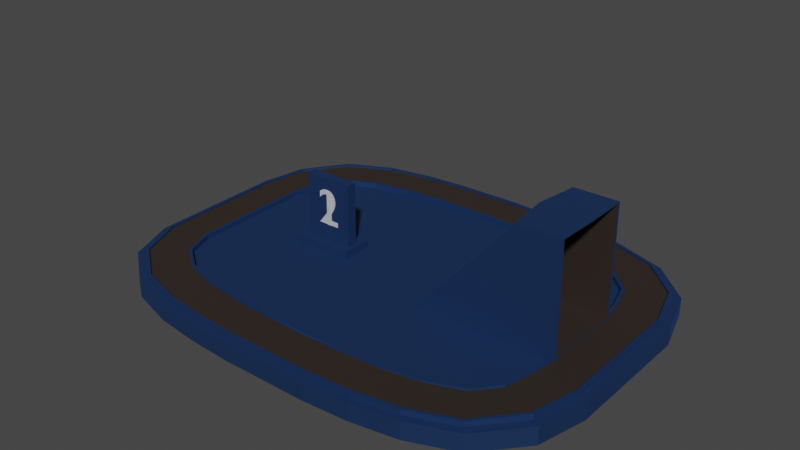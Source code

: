 # Source: BaggageClaim.blend  (saved by Blender 3.3.6; exported with 4.5.12 LTS)
import bpy
from mathutils import Matrix  # noqa: F401  (used for matrix-valued properties, if any)

bpy.ops.wm.read_factory_settings(use_empty=True)
scene = bpy.context.scene
scene.name = 'Scene'

# ---- collections
col_collection = bpy.data.collections.new('Collection'); scene.collection.children.link(col_collection)

# ---- images (referenced by path relative to the original .blend; pixels are not part of the script)
import os
ASSET_DIR = os.environ.get("B2B_ASSET_DIR", "")  # directory of the original .blend (textures are referenced by path, not embedded)
HERE = os.path.dirname(os.path.abspath(__file__))  # packed textures are extracted next to this script under _unpacked/

def load_image(name, relpath, width, height, colorspace="sRGB"):
    """Load a texture the original file referenced (path relative to the .blend, or extracted next to this script)."""
    p = next((c for c in (os.path.join(HERE, relpath), os.path.join(ASSET_DIR, relpath)) if relpath and os.path.exists(c)), "")
    if p:
        img = bpy.data.images.load(p, check_existing=True)
        img.name = name
    else:  # same state as the original file: an image datablock whose file is absent (Cycles renders it pink)
        img = bpy.data.images.new(name, width, height)
        img.source = "FILE"
        img.filepath = "//" + (relpath or name)
    img.colorspace_settings.name = colorspace
    return img
img_image_001 = load_image('Image.001', '', 1024, 1024, 'Non-Color')
img_image_002 = load_image('Image.002', '', 1024, 1024, 'Non-Color')
img_image_003 = load_image('Image.003', '', 1024, 1024, 'Non-Color')

# ---- materials (node trees are filled in below, after node groups)
mat_sec_001 = bpy.data.materials.new('Sec.001')
mat_sec_001.use_transparent_shadow = False
mat_sec_001.diffuse_color = (0.1059, 0.4039, 0.0, 1.0)
mat_sec_001.roughness = 0.7622
mat_sec_001.specular_intensity = 1.0
mat_sec_001.metallic = 1.0
mat_dark_001 = bpy.data.materials.new('Dark.001')
mat_dark_001.use_transparent_shadow = False
mat_dark_001.diffuse_color = (0.09804, 0.07451, 0.06275, 1.0)
mat_dark_001.roughness = 0.7622
mat_dark_001.specular_intensity = 1.0
mat_dark_001.metallic = 1.0
mat_main_001 = bpy.data.materials.new('Main.001')
mat_main_001.use_transparent_shadow = False
mat_main_001.diffuse_color = (0.898, 0.898, 0.898, 1.0)
mat_main_001.roughness = 0.7622
mat_main_001.specular_intensity = 1.0
mat_main_001.metallic = 1.0
mat_sec_002 = bpy.data.materials.new('Sec.002')
mat_sec_002.use_transparent_shadow = False
mat_sec_002.diffuse_color = (0.1059, 0.4039, 0.0, 1.0)
mat_sec_002.roughness = 0.7622
mat_sec_002.specular_intensity = 1.0
mat_sec_002.metallic = 1.0
mat_dark_002 = bpy.data.materials.new('Dark.002')
mat_dark_002.use_transparent_shadow = False
mat_dark_002.diffuse_color = (0.09804, 0.07451, 0.06275, 1.0)
mat_dark_002.roughness = 0.7622
mat_dark_002.specular_intensity = 1.0
mat_dark_002.metallic = 1.0
mat_main_002 = bpy.data.materials.new('Main.002')
mat_main_002.use_transparent_shadow = False
mat_main_002.diffuse_color = (0.898, 0.898, 0.898, 1.0)
mat_main_002.roughness = 0.7622
mat_main_002.specular_intensity = 1.0
mat_main_002.metallic = 1.0
mat_main_003 = bpy.data.materials.new('Main.003')
mat_main_003.use_transparent_shadow = False
mat_main_003.diffuse_color = (0.898, 0.898, 0.898, 1.0)
mat_main_003.roughness = 0.7622
mat_main_003.specular_intensity = 1.0
mat_main_003.metallic = 1.0

# ---- material node trees
mat_sec_001.use_nodes = True; mat_sec_001.node_tree.nodes.clear()
_N = mat_sec_001.node_tree.nodes; _L = mat_sec_001.node_tree.links
n0 = _N.new('ShaderNodeBsdfPrincipled'); n0.name = 'Principled BSDF'; n0.location = (10, 300)
n0.distribution = 'GGX'
n0.subsurface_method = 'RANDOM_WALK_SKIN'
n0.inputs[1].default_value = 1.0
n0.inputs[2].default_value = 0.7622
n0.inputs[3].default_value = 1.45
n0.inputs[13].default_value = 1.0
n0.inputs[27].default_value = (0.0, 0.0, 0.0, 1.0)
n0.inputs[28].default_value = 1.0
n1 = _N.new('ShaderNodeOutputMaterial'); n1.name = 'Material Output'; n1.location = (300, 300)
n2 = _N.new('ShaderNodeNormalMap'); n2.name = 'Normal Map'; n2.location = (-300, -300)
n2.label = 'Normal/Map'
n3 = _N.new('ShaderNodeBrightContrast'); n3.name = 'Bright/Contrast'; n3.location = (-300, 600)
n3.inputs[0].default_value = (0.0382, 0.09306, 0.2502, 1.0)
_L.new(n0.outputs[0], n1.inputs[0])
_L.new(n2.outputs[0], n0.inputs[5])
_L.new(n3.outputs[0], n0.inputs[0])
n1.is_active_output = True
mat_dark_001.use_nodes = True; mat_dark_001.node_tree.nodes.clear()
_N = mat_dark_001.node_tree.nodes; _L = mat_dark_001.node_tree.links
n0 = _N.new('ShaderNodeBsdfPrincipled'); n0.name = 'Principled BSDF'; n0.location = (10, 300)
n0.distribution = 'GGX'
n0.subsurface_method = 'RANDOM_WALK_SKIN'
n0.inputs[0].default_value = (0.09804, 0.07451, 0.06275, 1.0)
n0.inputs[1].default_value = 1.0
n0.inputs[2].default_value = 0.7622
n0.inputs[3].default_value = 1.45
n0.inputs[13].default_value = 1.0
n0.inputs[27].default_value = (0.0, 0.0, 0.0, 1.0)
n0.inputs[28].default_value = 1.0
n1 = _N.new('ShaderNodeOutputMaterial'); n1.name = 'Material Output'; n1.location = (300, 300)
n2 = _N.new('ShaderNodeNormalMap'); n2.name = 'Normal Map'; n2.location = (-300, -300)
n2.label = 'Normal/Map'
_L.new(n0.outputs[0], n1.inputs[0])
_L.new(n2.outputs[0], n0.inputs[5])
n1.is_active_output = True
mat_main_001.use_nodes = True; mat_main_001.node_tree.nodes.clear()
_N = mat_main_001.node_tree.nodes; _L = mat_main_001.node_tree.links
n0 = _N.new('ShaderNodeBsdfPrincipled'); n0.name = 'Principled BSDF'; n0.location = (10, 300)
n0.distribution = 'GGX'
n0.subsurface_method = 'RANDOM_WALK_SKIN'
n0.inputs[0].default_value = (0.7084, 0.7084, 0.7084, 1.0)
n0.inputs[2].default_value = 0.7622
n0.inputs[3].default_value = 1.45
n0.inputs[13].default_value = 1.0
n0.inputs[27].default_value = (0.0, 0.0, 0.0, 1.0)
n0.inputs[28].default_value = 1.0
n1 = _N.new('ShaderNodeOutputMaterial'); n1.name = 'Material Output'; n1.location = (300, 300)
n2 = _N.new('ShaderNodeNormalMap'); n2.name = 'Normal Map'; n2.location = (-300, -300)
n2.label = 'Normal/Map'
n3 = _N.new('ShaderNodeTexImage'); n3.name = 'Image Texture'; n3.location = (-300, 300)
n3.image = img_image_001
_L.new(n0.outputs[0], n1.inputs[0])
_L.new(n2.outputs[0], n0.inputs[5])
_L.new(n3.outputs[0], n0.inputs[1])
n1.is_active_output = True
mat_sec_002.use_nodes = True; mat_sec_002.node_tree.nodes.clear()
_N = mat_sec_002.node_tree.nodes; _L = mat_sec_002.node_tree.links
n0 = _N.new('ShaderNodeBsdfPrincipled'); n0.name = 'Principled BSDF'; n0.location = (10, 300)
n0.distribution = 'GGX'
n0.subsurface_method = 'RANDOM_WALK_SKIN'
n0.inputs[1].default_value = 1.0
n0.inputs[2].default_value = 0.7622
n0.inputs[3].default_value = 1.45
n0.inputs[13].default_value = 1.0
n0.inputs[27].default_value = (0.0, 0.0, 0.0, 1.0)
n0.inputs[28].default_value = 1.0
n1 = _N.new('ShaderNodeOutputMaterial'); n1.name = 'Material Output'; n1.location = (300, 300)
n2 = _N.new('ShaderNodeNormalMap'); n2.name = 'Normal Map'; n2.location = (-300, -300)
n2.label = 'Normal/Map'
n3 = _N.new('ShaderNodeBrightContrast'); n3.name = 'Bright/Contrast'; n3.location = (-300, 600)
n3.inputs[0].default_value = (0.0382, 0.09306, 0.2502, 1.0)
_L.new(n0.outputs[0], n1.inputs[0])
_L.new(n2.outputs[0], n0.inputs[5])
_L.new(n3.outputs[0], n0.inputs[0])
n1.is_active_output = True
mat_dark_002.use_nodes = True; mat_dark_002.node_tree.nodes.clear()
_N = mat_dark_002.node_tree.nodes; _L = mat_dark_002.node_tree.links
n0 = _N.new('ShaderNodeBsdfPrincipled'); n0.name = 'Principled BSDF'; n0.location = (10, 300)
n0.distribution = 'GGX'
n0.subsurface_method = 'RANDOM_WALK_SKIN'
n0.inputs[0].default_value = (0.09804, 0.07451, 0.06275, 1.0)
n0.inputs[1].default_value = 1.0
n0.inputs[2].default_value = 0.7622
n0.inputs[3].default_value = 1.45
n0.inputs[13].default_value = 1.0
n0.inputs[27].default_value = (0.0, 0.0, 0.0, 1.0)
n0.inputs[28].default_value = 1.0
n1 = _N.new('ShaderNodeOutputMaterial'); n1.name = 'Material Output'; n1.location = (300, 300)
n2 = _N.new('ShaderNodeNormalMap'); n2.name = 'Normal Map'; n2.location = (-300, -300)
n2.label = 'Normal/Map'
_L.new(n0.outputs[0], n1.inputs[0])
_L.new(n2.outputs[0], n0.inputs[5])
n1.is_active_output = True
mat_main_002.use_nodes = True; mat_main_002.node_tree.nodes.clear()
_N = mat_main_002.node_tree.nodes; _L = mat_main_002.node_tree.links
n0 = _N.new('ShaderNodeBsdfPrincipled'); n0.name = 'Principled BSDF'; n0.location = (10, 300)
n0.distribution = 'GGX'
n0.subsurface_method = 'RANDOM_WALK_SKIN'
n0.inputs[0].default_value = (0.7084, 0.7084, 0.7084, 1.0)
n0.inputs[2].default_value = 0.7622
n0.inputs[3].default_value = 1.45
n0.inputs[13].default_value = 1.0
n0.inputs[27].default_value = (0.0, 0.0, 0.0, 1.0)
n0.inputs[28].default_value = 1.0
n1 = _N.new('ShaderNodeOutputMaterial'); n1.name = 'Material Output'; n1.location = (300, 300)
n2 = _N.new('ShaderNodeNormalMap'); n2.name = 'Normal Map'; n2.location = (-300, -300)
n2.label = 'Normal/Map'
n3 = _N.new('ShaderNodeTexImage'); n3.name = 'Image Texture'; n3.location = (-300, 300)
n3.image = img_image_002
_L.new(n0.outputs[0], n1.inputs[0])
_L.new(n2.outputs[0], n0.inputs[5])
_L.new(n3.outputs[0], n0.inputs[1])
n1.is_active_output = True
mat_main_003.use_nodes = True; mat_main_003.node_tree.nodes.clear()
_N = mat_main_003.node_tree.nodes; _L = mat_main_003.node_tree.links
n0 = _N.new('ShaderNodeBsdfPrincipled'); n0.name = 'Principled BSDF'; n0.location = (10, 300)
n0.distribution = 'GGX'
n0.subsurface_method = 'RANDOM_WALK_SKIN'
n0.inputs[0].default_value = (0.7084, 0.7084, 0.7084, 1.0)
n0.inputs[2].default_value = 0.7622
n0.inputs[3].default_value = 1.45
n0.inputs[13].default_value = 1.0
n0.inputs[27].default_value = (0.0, 0.0, 0.0, 1.0)
n0.inputs[28].default_value = 1.0
n1 = _N.new('ShaderNodeOutputMaterial'); n1.name = 'Material Output'; n1.location = (300, 300)
n2 = _N.new('ShaderNodeNormalMap'); n2.name = 'Normal Map'; n2.location = (-300, -300)
n2.label = 'Normal/Map'
n3 = _N.new('ShaderNodeTexImage'); n3.name = 'Image Texture'; n3.location = (-300, 300)
n3.image = img_image_003
_L.new(n0.outputs[0], n1.inputs[0])
_L.new(n2.outputs[0], n0.inputs[5])
_L.new(n3.outputs[0], n0.inputs[1])
n1.is_active_output = True

# ---- world
world_world = bpy.data.worlds.new('World'); scene.world = world_world
world_world.use_nodes = True; world_world.node_tree.nodes.clear()
_N = world_world.node_tree.nodes; _L = world_world.node_tree.links
n0 = _N.new('ShaderNodeOutputWorld'); n0.name = 'World Output'; n0.location = (300, 300)
n1 = _N.new('ShaderNodeBackground'); n1.name = 'Background'; n1.location = (10, 300)
n1.inputs[0].default_value = (0.05088, 0.05088, 0.05088, 1.0)
_L.new(n1.outputs[0], n0.inputs[0])
n0.is_active_output = True
world_world.color = (0.05088, 0.05088, 0.05088)
world_world.use_sun_shadow = False
world_world.sun_shadow_jitter_overblur = 0.0

# ---- meshes
me_cube_001 = bpy.data.meshes.new('Cube.001')
me_cube_001.from_pydata([(-0.003502, -2.602, 0.4402), (-0.003502, -2.545, 0.4402), (-0.003501, -3.396, 0.3389), (-0.003502, -2.545, 0.3389), (-0.003502, -2.602, 0.3997), (-0.003501, -3.339, 0.3997), (-0.003501, -3.396, 0.4402), (-0.003501, -3.339, 0.4402), (-1.581, -2.484, 0.3389), (-1.586, -2.54, 0.3997), (-1.586, -2.54, 0.4402), (-1.581, -2.484, 0.4402), (-1.663, -3.33, 0.3389), (-2.514, -3.208, 0.3389), (-2.501, -3.152, 0.3997), (-1.657, -3.274, 0.3997), (-1.663, -3.33, 0.4402), (-2.514, -3.208, 0.4402), (-2.332, -2.377, 0.4402), (-1.657, -3.274, 0.4402), (-2.501, -3.152, 0.4402), (-2.344, -2.432, 0.4402), (-3.389, -2.912, 0.3389), (-2.332, -2.377, 0.3389), (-2.989, -2.161, 0.3389), (-3.016, -2.211, 0.3997), (-2.344, -2.432, 0.3997), (-3.389, -2.912, 0.4402), (-3.016, -2.211, 0.4402), (-2.989, -2.161, 0.4402), (-3.46, -1.812, 0.3997), (-3.362, -2.862, 0.3997), (-3.46, -1.812, 0.4402), (-3.411, -1.784, 0.4402), (-3.362, -2.862, 0.4402), (-4.144, -2.215, 0.3389), (-4.427, -1.286, 0.3389), (-3.411, -1.783, 0.3389), (-3.584, -1.169, 0.3389), (-4.37, -1.278, 0.3997), (-3.64, -1.177, 0.3997), (-4.095, -2.186, 0.3997), (-4.144, -2.215, 0.4402), (-4.427, -1.286, 0.4402), (-3.64, -1.177, 0.4402), (-3.584, -1.169, 0.4402), (-4.095, -2.186, 0.4402), (-3.626, -0.7402, 0.3389), (-4.37, -1.278, 0.4402), (-3.683, -0.742, 0.3997), (-3.627, 0.7311, 0.3389), (-3.684, 0.7323, 0.3997), (-4.445, 1.242, 0.3389), (-3.655, 1.163, 0.3997), (-4.445, 1.242, 0.4402), (-4.389, 1.236, 0.4402), (-3.655, 1.163, 0.4402), (-3.599, 1.157, 0.4402), (-4.232, 2.16, 0.3389), (-3.599, 1.157, 0.3389), (-3.458, 1.809, 0.3389), (-4.181, 2.137, 0.3997), (-3.51, 1.832, 0.3997), (-4.389, 1.236, 0.3997), (-4.232, 2.16, 0.4402), (-3.51, 1.832, 0.4402), (-4.181, 2.137, 0.4402), (-3.458, 1.809, 0.4402), (-3.561, 2.944, 0.3389), (-3.095, 2.233, 0.3389), (-3.53, 2.897, 0.3997), (-3.561, 2.944, 0.4402), (-3.53, 2.897, 0.4402), (-3.127, 2.28, 0.4402), (-3.095, 2.233, 0.4402), (-2.689, 3.297, 0.3389), (-2.473, 2.474, 0.3389), (-2.674, 3.242, 0.3997), (-2.487, 2.529, 0.3997), (-3.127, 2.28, 0.3997), (-2.689, 3.297, 0.4402), (-2.487, 2.529, 0.4402), (-2.473, 2.474, 0.4402), (-2.674, 3.242, 0.4402), (-1.832, 3.447, 0.3389), (-1.826, 3.391, 0.3997), (-1.742, 2.659, 0.3997), (-1.832, 3.447, 0.4402), (-1.735, 2.602, 0.4402), (-1.826, 3.391, 0.4402), (-1.742, 2.659, 0.4402), (-0.9958, 3.51, 0.3389), (-1.735, 2.602, 0.3389), (-0.9931, 3.453, 0.3997), (-0.9958, 3.51, 0.4402), (-0.9566, 2.66, 0.4402), (-0.9931, 3.453, 0.4402), (-0.9593, 2.717, 0.4402), (-0.9566, 2.66, 0.3389), (-0.1692, 3.47, 0.3997), (-0.9593, 2.717, 0.3997), (-0.1637, 2.733, 0.3997), (0.6561, 3.518, 0.4402), (0.6308, 2.668, 0.4402), (0.6544, 3.461, 0.4402), (0.6325, 2.724, 0.4402), (0.6561, 3.518, 0.3389), (0.6308, 2.668, 0.3389), (1.416, 2.628, 0.3389), (0.6325, 2.724, 0.3997), (0.6544, 3.461, 0.3997), (1.421, 2.685, 0.4402), (1.416, 2.628, 0.4402), (1.488, 3.476, 0.3389), (2.323, 3.319, 0.3997), (2.189, 2.594, 0.3997), (1.421, 2.685, 0.3997), (1.483, 3.419, 0.3997), (1.488, 3.476, 0.4402), (2.334, 3.375, 0.4402), (1.483, 3.419, 0.4402), (2.323, 3.319, 0.4402), (2.189, 2.594, 0.4402), (2.179, 2.539, 0.4402), (2.334, 3.375, 0.3389), (2.179, 2.539, 0.3389), (3.182, 3.073, 0.3997), (2.86, 2.347, 0.4402), (3.182, 3.073, 0.4402), (2.883, 2.399, 0.4402), (3.205, 3.125, 0.3389), (4.013, 2.522, 0.3389), (2.86, 2.347, 0.3389), (3.337, 2.006, 0.3389), (3.968, 2.488, 0.3997), (3.382, 2.04, 0.3997), (2.883, 2.399, 0.3997), (3.205, 3.125, 0.4402), (4.013, 2.522, 0.4402), (3.968, 2.488, 0.4402), (3.382, 2.04, 0.4402), (3.337, 2.006, 0.4402), (3.558, 1.445, 0.3389), (3.614, 1.455, 0.4402), (3.558, 1.445, 0.4402), (4.395, 1.601, 0.3389), (-0.003625, -3.516, -5.794e-08), (3.614, 1.455, 0.3997), (4.339, 1.59, 0.3997), (4.395, 1.601, 0.4402), (-1.722, -3.448, -5.794e-08), (-2.602, -3.321, -5.794e-08), (4.339, 1.59, 0.4402), (-3.508, -3.015, -5.794e-08), (-4.29, -2.293, -5.794e-08), (-4.583, -1.332, -5.794e-08), (-4.602, 1.285, -5.794e-08), (-4.382, 2.236, -5.794e-08), (-3.687, 3.048, -5.794e-08), (4.454, -0.9311, 0.3389), (3.606, -0.8758, 0.3389), (4.398, -0.9274, 0.3997), (-2.783, 3.413, -5.794e-08), (-1.897, 3.569, -5.794e-08), (-1.031, 3.633, -5.794e-08), (3.662, -0.8794, 0.4402), (0.6792, 3.642, -5.794e-08), (1.54, 3.598, -5.794e-08), (2.416, 3.494, -5.794e-08), (3.606, -0.8758, 0.4402), (3.318, 3.235, -5.794e-08), (4.155, 2.611, -5.794e-08), (4.549, 1.657, -5.794e-08), (4.253, -1.818, 0.3997), (3.554, -1.585, 0.3997), (3.662, -0.8794, 0.3997), (4.454, -0.9311, 0.4402), (4.306, -1.836, 0.4402), (4.611, -0.9639, 0.0), (4.458, -1.901, 0.0), (4.398, -0.9274, 0.4402), (4.253, -1.818, 0.4402), (3.554, -1.585, 0.4402), (3.5, -1.567, 0.4402), (4.306, -1.836, 0.3389), (3.854, -2.782, -5.794e-08), (3.5, -1.567, 0.3389), (2.957, -3.228, -5.794e-08), (2.067, -3.405, -5.794e-08), (1.198, -3.483, -5.794e-08), (1.198, -3.483, 0.3388), (2.067, -3.405, 0.3388), (2.957, -3.228, 0.3388), (3.854, -2.782, 0.3388), (4.458, -1.901, 0.3388), (4.611, -0.9639, 0.3388), (3.219, -2.073, 0.4402), (3.183, -2.03, 0.4402), (3.723, -2.687, 0.3389), (3.183, -2.03, 0.3389), (4.549, 1.657, 0.3388), (2.623, -2.359, 0.3997), (3.219, -2.073, 0.3997), (3.687, -2.644, 0.3997), (3.723, -2.687, 0.4402), (4.155, 2.611, 0.3388), (2.623, -2.359, 0.4402), (2.606, -2.305, 0.4402), (3.687, -2.644, 0.4402), (2.84, -3.064, 0.4402), (3.318, 3.235, 0.3388), (2.416, 3.494, 0.3388), (2.857, -3.118, 0.3389), (1.54, 3.598, 0.3388), (2.606, -2.305, 0.3389), (1.88, -2.447, 0.3389), (0.6792, 3.642, 0.3388), (-1.031, 3.633, 0.3388), (2.84, -3.064, 0.3997), (2.857, -3.118, 0.4402), (-1.897, 3.569, 0.3388), (-2.783, 3.413, 0.3388), (-3.687, 3.048, 0.3388), (-4.382, 2.236, 0.3388), (-4.602, 1.285, 0.3388), (1.888, -2.503, 0.4402), (1.88, -2.447, 0.4402), (1.996, -3.289, 0.3389), (-4.583, -1.332, 0.3388), (1.153, -3.308, 0.3997), (1.11, -2.572, 0.3997), (1.888, -2.503, 0.3997), (1.989, -3.233, 0.3997), (1.996, -3.289, 0.4402), (1.157, -3.364, 0.4402), (1.11, -2.572, 0.4402), (-4.29, -2.293, 0.3388), (1.989, -3.233, 0.4402), (-3.508, -3.015, 0.3388), (-2.602, -3.321, 0.3388), (1.107, -2.515, 0.4402), (1.157, -3.364, 0.3389), (1.107, -2.515, 0.3389), (-1.722, -3.448, 0.3388), (-0.003625, -3.516, 0.3388), (1.153, -3.308, 0.4402), (1.039, -0.2368, 0.3086), (1.039, -0.2368, 0.4908), (1.039, 0.3707, 0.3086), (1.039, 0.3707, 0.4908), (2.194, -0.2368, 0.3086), (2.194, -0.2368, 0.4908), (2.194, 0.3707, 0.3086), (2.194, 0.3707, 0.4908), (1.136, 0.3707, 0.4908), (2.097, 0.3707, 0.4908), (1.136, 0.1682, 0.4908), (2.097, 0.1682, 0.4908), (1.136, -0.03434, 0.4908), (2.097, -0.03434, 0.4908), (1.136, 0.1682, 1.706), (2.097, 0.1682, 1.706), (1.136, -0.03434, 1.706), (2.097, -0.03434, 1.706), (-1.077, -0.8358, 0.2792), (-3.7, -0.8495, 0.2792), (-3.708, -0.8011, 0.4224), (-3.587, -0.8358, 0.4007), (-3.7, -0.8495, 0.4007), (-3.587, -0.8358, 0.4817), (-3.7, -0.8495, 0.4817), (-1.077, 0.7834, 0.2792), (-3.7, 0.7972, 0.2792), (-3.708, 0.7488, 0.4224), (-3.587, 0.7834, 0.2792), (-3.7, 0.7972, 0.2792), (-3.587, 0.7834, 0.4817), (-3.7, 0.7972, 0.4817), (-3.701, -0.8011, 2.514), (-2.858, -0.8358, 2.535), (-2.751, -0.02619, 2.535), (-3.715, -0.02619, 2.514), (-3.701, 0.7488, 2.514), (-2.858, 0.7834, 2.535), (-1.158, -0.8358, 0.583), (-1.158, 0.7834, 0.583), (-1.05, -0.02619, 0.583), (-3.708, -0.8495, 0.4007), (-3.708, 0.7972, 0.4007), (-3.7, -0.8495, 2.535), (-3.715, -0.02619, 2.535), (-3.7, 0.7972, 2.535), (-1.533, -0.8011, 0.4224), (-1.533, 0.7488, 0.4224), (-2.878, -0.8011, 2.514), (-2.878, 0.7488, 2.514)], [], [(243, 150, 146, 244), (9, 4, 0, 10), (6, 16, 12, 2), (5, 15, 19, 7), (12, 16, 17, 13), (23, 18, 11, 8), (15, 14, 20, 19), (26, 9, 10, 21), (13, 17, 27, 22), (24, 29, 18, 23), (14, 31, 34, 20), (25, 26, 21, 28), (22, 27, 42, 35), (37, 33, 29, 24), (36, 52, 58, 68, 222, 223, 224, 228, 236, 238, 239, 13, 22, 35), (31, 41, 46, 34), (30, 25, 28, 32), (35, 42, 43, 36), (38, 45, 33, 37), (41, 39, 48, 46), (40, 30, 32, 44), (228, 224, 156, 155), (47, 45, 38), (47, 49, 44, 45), (43, 54, 52, 36), (49, 40, 44), (273, 282, 281, 290, 291, 288, 287, 266), (50, 51, 49, 47), (59, 57, 50), (57, 56, 51, 50), (53, 51, 56), (52, 54, 64, 58), (60, 67, 57, 59), (266, 292, 293, 273), (63, 61, 66, 55), (62, 53, 56, 65), (58, 64, 71, 68), (69, 74, 67, 60), (61, 70, 72, 66), (79, 62, 65, 73), (68, 71, 80, 75), (76, 82, 74, 69), (70, 77, 83, 72), (78, 79, 73, 81), (75, 80, 87, 84), (92, 88, 82, 76), (77, 85, 89, 83), (86, 78, 81, 90), (84, 87, 94, 91), (98, 95, 88, 92), (114, 117, 110, 109, 116, 115, 136, 135, 147, 175, 174, 202, 201, 231, 230, 4, 9, 26, 25, 30, 40, 49, 51, 53, 62, 79, 78, 86, 100, 101, 99, 93, 85, 77, 70, 61, 63, 39, 41, 31, 14, 15, 5, 229, 232, 218, 203, 173, 161, 148, 134, 126), (278, 266, 287, 289, 290, 281), (85, 93, 96, 89), (100, 86, 90, 97), (217, 216, 166, 164), (109, 101, 100, 97, 105), (180, 176, 149, 138, 137, 119, 121, 128, 139, 152), (94, 102, 106, 91), (99, 110, 104, 96, 93), (109, 110, 99, 101), (106, 102, 118, 113), (108, 112, 103, 107), (110, 117, 120, 104), (116, 109, 105, 111), (113, 118, 119, 124), (125, 123, 112, 108), (117, 114, 121, 120), (115, 116, 111, 122), (124, 119, 137, 130), (132, 127, 123, 125), (264, 284, 279, 289, 287, 265), (114, 126, 128, 121), (136, 115, 122, 129), (130, 137, 138, 131), (133, 141, 127, 132), (251, 247, 246, 250), (126, 134, 139, 128), (135, 136, 129, 140), (131, 138, 149, 145), (142, 144, 141, 133), (134, 148, 152, 139), (147, 135, 140, 143), (200, 195, 178, 172), (175, 147, 143, 165), (149, 176, 159, 145), (161, 180, 152, 148), (159, 176, 177, 184), (186, 183, 169, 160), (274, 276, 277, 275), (118, 102, 94, 87, 80, 71, 64, 54, 43, 42, 27, 17, 16, 6, 234, 233, 219, 204, 177, 176, 180, 181, 208, 209, 237, 245, 7, 19, 20, 34, 46, 48, 55, 66, 72, 83, 89, 96, 104, 120, 121, 119), (161, 173, 181, 180), (174, 175, 165, 182), (184, 177, 204, 198), (199, 197, 183, 186), (173, 203, 208, 181), (202, 174, 182, 196), (198, 204, 219, 212), (214, 207, 197, 199), (203, 218, 209, 208), (201, 202, 196, 206), (212, 219, 233, 227), (215, 226, 207, 214), (218, 232, 237, 209), (231, 201, 206, 225), (227, 233, 234, 241), (242, 240, 226, 215), (232, 229, 245, 237), (230, 231, 225, 235), (190, 244, 146, 189), (0, 4, 230, 235), (6, 2, 241, 234), (5, 7, 245, 229), (193, 192, 187, 185), (239, 238, 153, 151), (194, 193, 185, 179), (210, 205, 171, 170), (195, 194, 179, 178), (243, 239, 151, 150), (238, 236, 154, 153), (107, 103, 95, 98), (39, 63, 55, 48), (292, 294, 295, 293), (220, 217, 164, 163), (205, 200, 172, 171), (211, 210, 170, 168), (221, 220, 163, 162), (213, 211, 168, 167), (222, 221, 162, 158), (216, 213, 167, 166), (191, 190, 189, 188), (223, 222, 158, 157), (236, 228, 155, 154), (8, 11, 1, 3), (192, 191, 188, 187), (224, 223, 157, 156), (3, 242, 215, 214, 199, 186, 160, 142, 133, 132, 125, 108, 107, 98, 92, 76, 69, 60, 59, 50, 47, 38, 37, 24, 23, 8), (254, 255, 253, 252, 248, 249), (253, 251, 250, 252), (266, 278, 294, 292), (249, 247, 251, 253, 255, 257, 259, 258, 256, 254), (247, 249, 248, 246), (250, 246, 248, 252), (258, 259, 263, 262), (255, 254, 256, 257), (261, 260, 262, 263), (257, 256, 260, 261), (259, 257, 261, 263), (256, 258, 262, 260), (288, 291, 283, 285, 271, 272), (268, 270, 269, 267), (279, 280, 283, 291, 290, 289), (286, 285, 283, 280), (284, 286, 280, 279), (160, 169, 144, 142), (73, 65, 56, 57, 67, 74, 82, 88, 95, 103, 112, 123, 127, 141, 144, 169, 183, 197, 207, 226, 240, 1, 11, 18, 29, 33, 45, 44, 32, 28, 21, 10, 0, 235, 225, 206, 196, 182, 165, 143, 140, 129, 122, 111, 105, 97, 90, 81), (145, 159, 184, 198, 212, 227, 241, 2, 12, 13, 239, 243, 244, 190, 191, 192, 193, 194, 195, 200, 205, 210, 211, 213, 216, 217, 220, 221, 222, 68, 75, 84, 91, 106, 113, 124, 130, 131), (3, 1, 240, 242), (282, 273, 293, 295), (278, 281, 282, 295, 294), (271, 285, 286), (286, 284, 264), (264, 271, 286)])
me_cube_001.polygons.foreach_set('material_index', [0, 0, 0, 0, 0, 0, 0, 0, 0, 0, 0, 0, 0, 0, 0, 0, 0, 0, 0, 0, 0, 0, 0, 0, 0, 0, 0, 0, 0, 0, 0, 0, 0, 1, 0, 0, 0, 0, 0, 0, 0, 0, 0, 0, 0, 0, 0, 0, 0, 0, 1, 0, 0, 0, 0, 0, 0, 0, 0, 1, 0, 0, 0, 0, 0, 0, 0, 0, 0, 0, 0, 0, 0, 0, 0, 0, 0, 0, 0, 0, 0, 0, 0, 0, 0, 0, 0, 0, 1, 0, 0, 0, 0, 0, 0, 0, 0, 0, 0, 0, 0, 0, 0, 0, 0, 0, 0, 0, 0, 0, 0, 0, 0, 0, 0, 0, 0, 0, 0, 0, 0, 1, 0, 0, 0, 0, 0, 0, 0, 0, 0, 0, 0, 0, 0, 0, 0, 0, 1, 0, 0, 0, 0, 0, 0, 0, 0, 0, 0, 1, 0, 0, 0, 0, 0, 0, 0, 1, 1, 0, 0, 0])
_uv = me_cube_001.uv_layers.new(name='UVMap')
_uv.uv.foreach_set('vector', [0.133, 0.8717, 0.133, 0.8052, 0.1864, 0.8052, 0.1864, 0.8717, 0.9658, 0.8158, 0.9658, 0.865, 0.9578, 0.865, 0.9578, 0.8158, 0.4175, 0.959, 0.4175, 0.9074, 0.4374, 0.9074, 0.4374, 0.959, 0.3976, 0.9074, 0.3976, 0.9588, 0.3896, 0.9588, 0.3896, 0.9074, 0.8945, 0.9612, 0.8747, 0.9612, 0.8747, 0.9338, 0.8945, 0.9338, 0.9379, 0.8158, 0.9578, 0.8158, 0.9578, 0.8399, 0.9379, 0.8399, 0.4374, 0.9346, 0.4374, 0.9074, 0.4454, 0.9074, 0.4454, 0.9346, 0.9808, 0.3873, 0.9808, 0.4117, 0.9728, 0.4117, 0.9728, 0.3873, 0.7753, 0.966, 0.7554, 0.966, 0.7554, 0.9338, 0.7753, 0.9338, 0.684, 0.9626, 0.6641, 0.9626, 0.6641, 0.9386, 0.684, 0.9386, 0.2163, 0.938, 0.2163, 0.9697, 0.2084, 0.9697, 0.2084, 0.938, 0.6148, 0.9526, 0.6148, 0.9772, 0.6069, 0.9772, 0.6069, 0.9526, 0.6069, 0.9565, 0.587, 0.9565, 0.587, 0.9092, 0.6069, 0.9092, 0.0, 0.9348, 0.01988, 0.9348, 0.01988, 0.9607, 0.0, 0.9607, 0.9032, 0.548, 0.916, 0.6964, 0.9274, 0.7497, 0.9522, 0.7938, 0.9489, 0.8002, 0.9232, 0.7545, 0.9114, 0.6994, 0.8982, 0.5458, 0.9022, 0.4886, 0.9225, 0.4441, 0.9489, 0.4236, 0.9522, 0.43, 0.9267, 0.4498, 0.9071, 0.4928, 0.9658, 0.914, 0.9658, 0.9599, 0.9578, 0.9599, 0.9578, 0.914, 0.9737, 0.9309, 0.9737, 0.9582, 0.9658, 0.9582, 0.9658, 0.9309, 0.2752, 0.9481, 0.2554, 0.9481, 0.2554, 0.8927, 0.2752, 0.8927, 0.2395, 0.965, 0.2196, 0.965, 0.2196, 0.9285, 0.2395, 0.9285, 0.3305, 0.8452, 0.3305, 0.7911, 0.3385, 0.7911, 0.3385, 0.8452, 0.3499, 0.9286, 0.3499, 0.9664, 0.3419, 0.9664, 0.3419, 0.9286, 0.06652, 0.8681, 0.06652, 0.7139, 0.133, 0.7139, 0.133, 0.8681, 0.01988, 0.9348, 0.03976, 0.9601, 0.01988, 0.9601, 0.547, 0.9106, 0.5376, 0.9033, 0.5467, 0.8781, 0.547, 0.8785, 0.8982, 0.9491, 0.8982, 0.8002, 0.9181, 0.8002, 0.9181, 0.9491, 0.9061, 0.9491, 0.9061, 0.9748, 0.8982, 0.9748, 0.6414, 0.8384, 0.6414, 0.4279, 0.5957, 0.4279, 0.5957, 0.4236, 0.6442, 0.4236, 0.6442, 0.8427, 0.5473, 0.8427, 0.5501, 0.8384, 0.4455, 0.8478, 0.4575, 0.8477, 0.4575, 0.9346, 0.4455, 0.9345, 0.05963, 0.96, 0.03976, 0.96, 0.05963, 0.9348, 0.7252, 0.9348, 0.7248, 0.9351, 0.7158, 0.9101, 0.7252, 0.9028, 0.9061, 0.9745, 0.9061, 0.9491, 0.9141, 0.9745, 0.3697, 0.9619, 0.3499, 0.9619, 0.3499, 0.9074, 0.3697, 0.9074, 0.5217, 0.9139, 0.5416, 0.9139, 0.5416, 0.9526, 0.5217, 0.9526, 0.2005, 0.8052, 0.133, 0.8052, 0.133, 0.7139, 0.2005, 0.7139, 0.1296, 0.8681, 0.1296, 0.9215, 0.1217, 0.9215, 0.1217, 0.8681, 0.2395, 0.9682, 0.2395, 0.9285, 0.2474, 0.9285, 0.2474, 0.9682, 0.1728, 0.9582, 0.1529, 0.9582, 0.1529, 0.9075, 0.1728, 0.9075, 0.8747, 0.9612, 0.8548, 0.9612, 0.8548, 0.9338, 0.8747, 0.9338, 0.9658, 0.865, 0.9658, 0.914, 0.9578, 0.914, 0.9578, 0.865, 0.9658, 0.875, 0.9658, 0.8461, 0.9737, 0.8461, 0.9737, 0.875, 0.4846, 0.9644, 0.4647, 0.9644, 0.4647, 0.9303, 0.4846, 0.9303, 0.7039, 0.9626, 0.684, 0.9626, 0.684, 0.9386, 0.7039, 0.9386, 0.2004, 0.9714, 0.2004, 0.938, 0.2084, 0.938, 0.2084, 0.9714, 0.5376, 0.9526, 0.5376, 0.9772, 0.5296, 0.9772, 0.5296, 0.9526, 0.8548, 0.9618, 0.8349, 0.9618, 0.8349, 0.9338, 0.8548, 0.9338, 0.2004, 0.9621, 0.1805, 0.9621, 0.1805, 0.938, 0.2004, 0.938, 0.9737, 0.9032, 0.9737, 0.9309, 0.9658, 0.9309, 0.9658, 0.9032, 0.587, 0.9808, 0.587, 0.9565, 0.595, 0.9565, 0.595, 0.9808, 0.1063, 0.9608, 0.0864, 0.9608, 0.0864, 0.9346, 0.1063, 0.9346, 0.9578, 0.9369, 0.9379, 0.9369, 0.9379, 0.9125, 0.9578, 0.9125, 0.3387, 0.00918, 0.3647, 0.003185, 0.3904, 0.0006294, 0.3913, 0.04402, 0.3668, 0.04644, 0.343, 0.05185, 0.3216, 0.06346, 0.3062, 0.08464, 0.2991, 0.1191, 0.2982, 0.2566, 0.3017, 0.2982, 0.3122, 0.3269, 0.3307, 0.3437, 0.3535, 0.3521, 0.3777, 0.356, 0.4122, 0.3576, 0.4612, 0.3538, 0.4847, 0.3474, 0.5055, 0.3343, 0.5192, 0.3107, 0.5246, 0.2733, 0.5258, 0.2477, 0.5255, 0.1608, 0.5245, 0.1355, 0.5199, 0.09605, 0.5079, 0.06972, 0.488, 0.05514, 0.4649, 0.04759, 0.4406, 0.04428, 0.4159, 0.04341, 0.4159, 0.0, 0.4415, 0.0009079, 0.4673, 0.004446, 0.4936, 0.01312, 0.5203, 0.03335, 0.5406, 0.07803, 0.5473, 0.1311, 0.5473, 0.2792, 0.5389, 0.3327, 0.5164, 0.3726, 0.4897, 0.3898, 0.4636, 0.397, 0.4124, 0.4011, 0.3765, 0.3994, 0.3506, 0.3951, 0.3241, 0.3852, 0.2978, 0.3605, 0.2801, 0.312, 0.2754, 0.2595, 0.2766, 0.1113, 0.2879, 0.05835, 0.3121, 0.0238, 0.2697, 0.8219, 0.2697, 0.4114, 0.2726, 0.4071, 0.2726, 0.8262, 0.2241, 0.8262, 0.2241, 0.8219, 0.3286, 0.9489, 0.3286, 0.9749, 0.3206, 0.9749, 0.3206, 0.9489, 0.6228, 0.9526, 0.6228, 0.9771, 0.6148, 0.9771, 0.6148, 0.9526, 0.2726, 0.8927, 0.2196, 0.8927, 0.2196, 0.8262, 0.2726, 0.8262, 0.6427, 0.9092, 0.6427, 0.9339, 0.6427, 0.9585, 0.6347, 0.9585, 0.6347, 0.9092, 0.001753, 0.2623, 0.0, 0.2625, 0.001264, 0.1134, 0.01288, 0.05904, 0.0378, 0.02346, 0.06474, 0.008608, 0.06508, 0.01189, 0.03852, 0.02651, 0.01428, 0.06106, 0.002995, 0.114, 0.133, 0.9587, 0.133, 0.9075, 0.1529, 0.9075, 0.1529, 0.9587, 0.6268, 0.9347, 0.6268, 0.9092, 0.6347, 0.9092, 0.6347, 0.9603, 0.6268, 0.9603, 0.3913, 0.04402, 0.3904, 0.0006294, 0.4159, 0.0, 0.4159, 0.04341, 0.1262, 0.9605, 0.1063, 0.9605, 0.1063, 0.9346, 0.1262, 0.9346, 0.9578, 0.9614, 0.9379, 0.9614, 0.9379, 0.9369, 0.9578, 0.9369, 0.3365, 0.9489, 0.3365, 0.9747, 0.3286, 0.9747, 0.3286, 0.9489, 0.5455, 0.9526, 0.5455, 0.9771, 0.5376, 0.9771, 0.5376, 0.9526, 0.4575, 0.9614, 0.4376, 0.9614, 0.4376, 0.9346, 0.4575, 0.9346, 0.9578, 0.8882, 0.9379, 0.8882, 0.9379, 0.864, 0.9578, 0.864, 0.2633, 0.9481, 0.2633, 0.9748, 0.2554, 0.9748, 0.2554, 0.9481, 0.5098, 0.9791, 0.5098, 0.9547, 0.5177, 0.9547, 0.5177, 0.9791, 0.7753, 0.9338, 0.7952, 0.9338, 0.7952, 0.9646, 0.7753, 0.9646, 0.7039, 0.9386, 0.7238, 0.9386, 0.7238, 0.9625, 0.7039, 0.9625, 0.7355, 0.8673, 0.7375, 0.8076, 0.7865, 0.4239, 0.8126, 0.4236, 0.8169, 0.8427, 0.8169, 0.8665, 0.9737, 0.8158, 0.9737, 0.8461, 0.9658, 0.8461, 0.9658, 0.8158, 0.5018, 0.9792, 0.5018, 0.9547, 0.5098, 0.9547, 0.5098, 0.9792, 0.6268, 0.9526, 0.6069, 0.9526, 0.6069, 0.9092, 0.6268, 0.9092, 0.9181, 0.9369, 0.9379, 0.9369, 0.9379, 0.9619, 0.9181, 0.9619, 0.1688, 0.9075, 0.133, 0.9075, 0.133, 0.8717, 0.1688, 0.8717, 0.3032, 0.9241, 0.3032, 0.9663, 0.2953, 0.9663, 0.2953, 0.9241, 0.3206, 0.9489, 0.3206, 0.975, 0.3127, 0.975, 0.3127, 0.9489, 0.2203, 0.7695, 0.2005, 0.7695, 0.2005, 0.7139, 0.2203, 0.7139, 0.7554, 0.9676, 0.7355, 0.9676, 0.7355, 0.9338, 0.7554, 0.9338, 0.8955, 0.8673, 0.8955, 0.9214, 0.8875, 0.9214, 0.8875, 0.8673, 0.4925, 0.9303, 0.4925, 0.9655, 0.4846, 0.9655, 0.4846, 0.9303, 0.06652, 0.7139, 0.06652, 0.8683, 4.626e-09, 0.8683, 0.0, 0.7139, 0.3499, 0.7911, 0.3499, 0.9286, 0.3419, 0.9286, 0.3419, 0.7911, 0.4647, 0.8638, 0.4647, 0.7147, 0.4846, 0.7147, 0.4846, 0.8638, 0.4846, 0.7147, 0.4925, 0.7147, 0.4925, 0.863, 0.4846, 0.863, 0.3697, 0.9074, 0.3896, 0.9074, 0.3896, 0.9609, 0.3697, 0.9609, 0.5018, 0.9139, 0.5217, 0.9139, 0.5217, 0.9547, 0.5018, 0.9547, 0.5471, 0.4011, 0.5471, 0.4408, 0.5435, 0.4408, 0.5435, 0.4011, 0.09093, 0.002567, 0.1167, 0.0, 0.1679, 0.0002785, 0.1939, 0.003834, 0.2204, 0.0126, 0.2476, 0.03326, 0.2686, 0.07935, 0.2754, 0.1334, 0.2754, 0.2823, 0.2668, 0.3371, 0.2436, 0.3782, 0.2165, 0.3957, 0.1902, 0.4031, 0.1388, 0.4071, 0.1028, 0.4054, 0.07673, 0.4011, 0.05003, 0.3911, 0.02309, 0.3658, 0.004793, 0.3158, 0.0, 0.2625, 0.001753, 0.2623, 0.006455, 0.3147, 0.02419, 0.3633, 0.05053, 0.3879, 0.07696, 0.3978, 0.1029, 0.4021, 0.1387, 0.4038, 0.19, 0.3997, 0.2161, 0.3925, 0.2427, 0.3753, 0.2653, 0.3354, 0.2736, 0.2819, 0.2736, 0.1338, 0.267, 0.08074, 0.2466, 0.03606, 0.22, 0.01583, 0.1937, 0.007153, 0.1679, 0.003614, 0.1168, 0.003338, 0.09109, 0.005896, 0.06508, 0.01189, 0.06474, 0.008608, 0.06188, 0.8683, 0.06188, 0.921, 0.05393, 0.921, 0.05393, 0.8683, 0.3112, 0.9241, 0.3112, 0.9658, 0.3032, 0.9658, 0.3032, 0.9241, 0.3977, 0.9074, 0.4175, 0.9074, 0.4175, 0.9607, 0.3977, 0.9607, 0.7952, 0.9338, 0.815, 0.9338, 0.815, 0.9628, 0.7952, 0.9628, 0.7349, 0.9028, 0.7349, 0.9545, 0.7269, 0.9545, 0.7269, 0.9028, 0.9648, 0.4179, 0.9648, 0.3873, 0.9728, 0.3873, 0.9728, 0.4179, 0.2754, 0.9241, 0.2953, 0.9241, 0.2953, 0.961, 0.2754, 0.961, 0.9379, 0.8399, 0.9578, 0.8399, 0.9578, 0.864, 0.9379, 0.864, 0.9489, 0.4234, 0.9489, 0.3873, 0.9569, 0.3873, 0.9569, 0.4234, 0.5296, 0.9526, 0.5296, 0.9775, 0.5217, 0.9775, 0.5217, 0.9526, 0.8349, 0.9623, 0.815, 0.9623, 0.815, 0.9338, 0.8349, 0.9338, 0.6442, 0.9386, 0.6641, 0.9386, 0.6641, 0.9626, 0.6442, 0.9626, 0.9658, 0.9032, 0.9658, 0.875, 0.9737, 0.875, 0.9737, 0.9032, 0.595, 0.9808, 0.595, 0.9565, 0.6029, 0.9565, 0.6029, 0.9808, 0.0864, 0.961, 0.06652, 0.961, 0.06652, 0.9346, 0.0864, 0.9346, 0.9578, 0.9125, 0.9379, 0.9125, 0.9379, 0.8882, 0.9578, 0.8882, 0.2633, 0.9743, 0.2633, 0.9481, 0.2713, 0.9481, 0.2713, 0.9743, 0.7349, 0.9545, 0.7349, 0.9789, 0.7269, 0.9789, 0.7269, 0.9545, 0.3127, 0.9241, 0.2754, 0.9241, 0.2754, 0.8576, 0.3127, 0.8576, 0.5005, 0.9649, 0.4925, 0.9649, 0.4925, 0.9303, 0.5005, 0.9303, 0.9291, 0.3873, 0.9489, 0.3873, 0.9489, 0.4234, 0.9291, 0.4234, 0.9648, 0.4233, 0.9569, 0.4233, 0.9569, 0.3873, 0.9648, 0.3873, 0.7349, 0.9028, 0.6967, 0.9028, 0.6967, 0.8363, 0.7349, 0.8363, 0.7689, 0.9338, 0.7355, 0.9338, 0.7355, 0.8673, 0.7689, 0.8673, 0.3305, 0.8576, 0.2754, 0.8576, 0.2754, 0.7911, 0.3305, 0.7911, 0.6412, 0.9092, 0.5962, 0.9092, 0.5962, 0.8427, 0.6412, 0.8427, 0.4617, 0.8477, 0.4063, 0.8477, 0.4063, 0.7812, 0.4617, 0.7812, 0.8875, 0.9338, 0.8592, 0.9338, 0.8592, 0.8673, 0.8875, 0.8673, 0.5962, 0.9092, 0.5473, 0.9092, 0.5473, 0.8427, 0.5962, 0.8427, 0.5671, 0.9584, 0.5473, 0.9584, 0.5473, 0.9092, 0.5671, 0.9092, 0.4925, 0.8628, 0.4925, 0.7147, 0.5005, 0.7147, 0.5005, 0.8628, 0.7355, 0.4236, 0.7355, 0.8363, 0.6442, 0.8363, 0.6442, 0.4236, 0.02711, 0.9348, 0.0, 0.9348, 0.0, 0.8683, 0.02711, 0.8683, 0.4074, 0.7812, 0.3499, 0.7812, 0.3499, 0.7147, 0.4074, 0.7147, 0.8007, 0.9338, 0.7689, 0.9338, 0.7689, 0.8673, 0.8007, 0.8673, 0.8592, 0.9338, 0.8303, 0.9338, 0.8303, 0.8673, 0.8592, 0.8673, 0.09434, 0.9346, 0.06652, 0.9346, 0.06652, 0.8681, 0.09434, 0.8681, 0.5, 0.9303, 0.4647, 0.9303, 0.4647, 0.8638, 0.5, 0.8638, 0.05393, 0.9348, 0.02711, 0.9348, 0.02711, 0.8683, 0.05393, 0.8683, 0.1217, 0.9346, 0.09434, 0.9346, 0.09434, 0.8681, 0.1217, 0.8681, 0.6967, 0.9028, 0.6442, 0.9028, 0.6442, 0.8363, 0.6967, 0.8363, 0.4647, 0.7812, 0.4074, 0.7812, 0.4074, 0.7147, 0.4647, 0.7147, 0.5671, 0.9092, 0.587, 0.9092, 0.587, 0.9582, 0.5671, 0.9582, 0.8303, 0.9338, 0.8007, 0.9338, 0.8007, 0.8673, 0.8303, 0.8673, 0.4063, 0.8477, 0.3499, 0.8477, 0.3499, 0.7812, 0.4063, 0.7812, 0.1113, 0.4071, 0.1458, 0.4086, 0.1698, 0.4124, 0.1924, 0.4205, 0.2104, 0.4366, 0.2205, 0.4638, 0.2241, 0.5044, 0.2239, 0.6411, 0.2173, 0.6742, 0.2027, 0.6944, 0.1817, 0.7059, 0.1581, 0.7114, 0.1338, 0.7139, 0.08458, 0.7139, 0.06041, 0.7108, 0.03749, 0.7034, 0.01805, 0.6894, 0.006592, 0.6645, 0.001867, 0.6262, 0.0007706, 0.6011, 0.0, 0.5144, 0.001082, 0.4892, 0.006106, 0.4529, 0.01899, 0.4306, 0.03924, 0.4177, 0.06248, 0.4112, 0.2133, 0.938, 0.1835, 0.938, 0.1805, 0.938, 0.1805, 0.9022, 0.2163, 0.9022, 0.2163, 0.938, 0.6442, 0.9386, 0.6442, 0.9028, 0.68, 0.9028, 0.68, 0.9386, 0.9291, 0.0, 0.9289, 0.4106, 0.9033, 0.4106, 0.8617, 0.0, 0.5376, 0.8781, 0.5376, 0.9139, 0.5018, 0.9139, 0.5018, 0.8781, 0.5048, 0.8781, 0.5048, 0.8901, 0.5048, 0.902, 0.5346, 0.902, 0.5346, 0.8901, 0.5346, 0.8781, 0.68, 0.9386, 0.68, 0.9028, 0.7158, 0.9028, 0.7158, 0.9386, 0.2554, 0.9285, 0.2196, 0.9285, 0.2196, 0.8927, 0.2554, 0.8927, 0.5018, 0.4011, 0.5316, 0.4011, 0.5316, 0.6396, 0.5018, 0.6396, 0.5048, 0.8781, 0.5346, 0.8781, 0.5346, 0.8901, 0.5048, 0.8901, 0.1807, 0.8717, 0.1807, 0.9016, 0.1688, 0.9016, 0.1688, 0.8717, 0.5018, 0.6396, 0.5316, 0.6396, 0.5316, 0.8781, 0.5018, 0.8781, 0.5316, 0.6396, 0.5435, 0.6396, 0.5435, 0.8781, 0.5316, 0.8781, 0.5316, 0.4011, 0.5435, 0.4011, 0.5435, 0.6396, 0.5316, 0.6396, 0.8982, 0.4483, 0.8939, 0.8673, 0.8678, 0.867, 0.8188, 0.4833, 0.8169, 0.4236, 0.8982, 0.4244, 0.5435, 0.4567, 0.5435, 0.4408, 0.5471, 0.4408, 0.5471, 0.4567, 0.1893, 0.9012, 0.1864, 0.8535, 0.1902, 0.8058, 0.2163, 0.8052, 0.2163, 0.8537, 0.2154, 0.9022, 0.9291, 0.0, 0.9769, 0.000453, 0.9769, 0.3873, 0.9291, 0.3869, 1.0, 0.8105, 0.9522, 0.811, 0.9522, 0.4241, 1.0, 0.4236, 0.9379, 0.9369, 0.9181, 0.9369, 0.9181, 0.8002, 0.9379, 0.8002, 0.4852, 0.4268, 0.4971, 0.4531, 0.5018, 0.4926, 0.5001, 0.4929, 0.4955, 0.4545, 0.4842, 0.4296, 0.4649, 0.4155, 0.442, 0.408, 0.4178, 0.4047, 0.3686, 0.4044, 0.3443, 0.4068, 0.3207, 0.4122, 0.2996, 0.4235, 0.2849, 0.4437, 0.2781, 0.4767, 0.2771, 0.6134, 0.2805, 0.6541, 0.2904, 0.6813, 0.3084, 0.6975, 0.3309, 0.7058, 0.3549, 0.7097, 0.3893, 0.7114, 0.4382, 0.7076, 0.4615, 0.7012, 0.4818, 0.6884, 0.4948, 0.6661, 0.5001, 0.6299, 0.5018, 0.6304, 0.4963, 0.6678, 0.4826, 0.6914, 0.4619, 0.7044, 0.4384, 0.7109, 0.3894, 0.7147, 0.3548, 0.713, 0.3307, 0.7091, 0.3079, 0.7007, 0.2893, 0.6839, 0.2789, 0.6552, 0.2754, 0.6136, 0.2764, 0.4761, 0.2835, 0.4416, 0.2989, 0.4205, 0.3203, 0.4089, 0.3441, 0.4035, 0.3686, 0.4011, 0.4179, 0.4013, 0.4422, 0.4047, 0.4653, 0.4122, 0.5523, 0.1343, 0.5638, 0.2829, 0.5731, 0.3356, 0.5956, 0.3839, 0.6246, 0.4068, 0.6521, 0.4145, 0.6784, 0.4166, 0.7144, 0.4152, 0.7653, 0.4068, 0.7909, 0.3972, 0.7942, 0.4036, 0.7677, 0.4135, 0.715, 0.4222, 0.6778, 0.4236, 0.6505, 0.4215, 0.6221, 0.4135, 0.5921, 0.3899, 0.5688, 0.3399, 0.5591, 0.2853, 0.5473, 0.1314, 0.5544, 0.07432, 0.577, 0.03541, 0.6035, 0.01771, 0.6299, 0.009167, 0.6563, 0.00424, 0.7092, 0.0, 0.7362, 0.001373, 0.7644, 0.008064, 0.7942, 0.02698, 0.7909, 0.03341, 0.7621, 0.01514, 0.7349, 0.008678, 0.7087, 0.007353, 0.6577, 0.01145, 0.6322, 0.01621, 0.6066, 0.02446, 0.5811, 0.04156, 0.5593, 0.07914, 0.2203, 0.804, 0.2005, 0.804, 0.2005, 0.7695, 0.2203, 0.7695, 0.7944, 0.4106, 0.7942, 0.0, 0.8617, 0.0, 0.82, 0.4106, 0.3131, 0.9489, 0.3127, 0.9032, 0.3131, 0.8576, 0.3386, 0.8576, 0.3386, 0.9489, 0.3975, 0.8477, 0.3977, 0.9074, 0.3499, 0.9074, 0.3977, 0.8479, 0.4455, 0.8477, 0.4455, 0.9074, 0.2754, 0.7743, 0.3499, 0.7147, 0.3499, 0.7911])
me_cube_001.materials.append(mat_sec_001)
me_cube_001.materials.append(mat_dark_001)
me_cube_001.materials.append(mat_main_001)
me_cube_001.update()
me_cube_012 = bpy.data.meshes.new('Cube.012')
me_cube_012.from_pydata([(4.784, -0.3313, 14.61), (4.104, -0.3313, 14.61), (4.257, -0.3313, 15.79), (4.402, -0.3313, 16.99), (4.509, -0.3313, 18.0), (4.588, -0.3313, 18.95), (4.626, -0.3313, 19.62), (4.649, -0.3313, 20.28), (4.656, -0.3313, 20.97), (4.646, -0.3313, 21.73), (4.617, -0.3313, 22.39), (4.587, -0.3313, 22.8), (4.55, -0.3313, 23.17), (4.505, -0.3313, 23.5), (4.454, -0.3313, 23.79), (4.397, -0.3313, 24.03), (4.334, -0.3313, 24.22), (4.266, -0.3313, 24.36), (4.192, -0.3313, 24.45), (4.114, -0.3313, 24.48), (4.079, -0.3313, 24.47), (4.026, -0.3313, 24.44), (3.957, -0.3313, 24.33), (3.887, -0.3313, 24.17), (3.817, -0.3313, 23.95), (3.747, -0.3313, 23.66), (3.695, -0.3313, 23.41), (3.695, -0.3313, 21.38), (3.753, -0.3313, 21.81), (3.822, -0.3313, 22.23), (3.888, -0.3313, 22.52), (3.953, -0.3313, 22.73), (4.022, -0.3313, 22.86), (4.064, -0.3313, 22.89), (4.096, -0.3313, 22.9), (4.139, -0.3313, 22.88), (4.179, -0.3313, 22.83), (4.217, -0.3313, 22.74), (4.253, -0.3313, 22.62), (4.298, -0.3313, 22.41), (4.348, -0.3313, 22.03), (4.384, -0.3313, 21.54), (4.401, -0.3313, 20.98), (4.398, -0.3313, 20.33), (4.384, -0.3313, 19.87), (4.356, -0.3313, 19.32), (4.26, -0.3313, 18.2), (4.121, -0.3313, 16.89), (3.971, -0.3313, 15.63), (3.658, -0.3313, 13.19), (3.658, -0.3313, 13.08), (4.784, -0.3313, 13.08), (4.784, 0.2627, 14.61), (4.104, 0.2627, 14.61), (4.243, 0.2627, 15.68), (4.391, 0.2627, 16.89), (4.509, 0.2627, 18.0), (4.587, 0.2627, 18.95), (4.634, 0.2627, 19.81), (4.656, 0.2627, 20.71), (4.647, 0.2627, 21.73), (4.617, 0.2627, 22.39), (4.587, 0.2627, 22.8), (4.55, 0.2627, 23.17), (4.505, 0.2627, 23.5), (4.454, 0.2627, 23.79), (4.397, 0.2627, 24.03), (4.334, 0.2627, 24.22), (4.266, 0.2627, 24.36), (4.192, 0.2627, 24.45), (4.114, 0.2627, 24.48), (4.079, 0.2627, 24.47), (4.032, 0.2627, 24.44), (3.962, 0.2627, 24.35), (3.893, 0.2627, 24.19), (3.823, 0.2627, 23.97), (3.753, 0.2627, 23.69), (3.695, 0.2627, 23.41), (3.695, 0.2627, 21.38), (3.747, 0.2627, 21.77), (3.816, 0.2627, 22.2), (3.887, 0.2627, 22.52), (3.954, 0.2627, 22.73), (4.0, 0.2627, 22.82), (4.032, 0.2627, 22.86), (4.064, 0.2627, 22.89), (4.096, 0.2627, 22.9), (4.139, 0.2627, 22.88), (4.179, 0.2627, 22.83), (4.229, 0.2627, 22.71), (4.299, 0.2627, 22.41), (4.352, 0.2627, 21.99), (4.386, 0.2627, 21.49), (4.4, 0.2627, 20.98), (4.399, 0.2627, 20.44), (4.387, 0.2627, 19.92), (4.364, 0.2627, 19.47), (4.326, 0.2627, 18.94), (4.25, 0.2627, 18.1), (4.15, 0.2627, 17.15), (3.973, 0.2627, 15.64), (3.658, 0.2627, 13.19), (3.658, 0.2627, 13.08), (4.784, 0.2627, 13.08), (3.619, 0.8687, 14.61), (4.299, 0.8687, 14.61), (4.159, 0.8687, 15.68), (4.012, 0.8687, 16.89), (3.899, 0.8687, 17.96), (3.815, 0.8687, 18.95), (3.777, 0.8687, 19.62), (3.753, 0.8687, 20.32), (3.748, 0.8687, 21.29), (3.776, 0.8687, 22.23), (3.835, 0.8687, 23.02), (3.897, 0.8687, 23.5), (3.948, 0.8687, 23.79), (4.006, 0.8687, 24.03), (4.069, 0.8687, 24.22), (4.137, 0.8687, 24.36), (4.211, 0.8687, 24.45), (4.289, 0.8687, 24.48), (4.324, 0.8687, 24.47), (4.376, 0.8687, 24.44), (4.446, 0.8687, 24.33), (4.516, 0.8687, 24.17), (4.586, 0.8687, 23.95), (4.652, 0.8687, 23.67), (4.708, 0.8687, 23.41), (4.708, 0.8687, 21.38), (4.656, 0.8687, 21.77), (4.587, 0.8687, 22.2), (4.516, 0.8687, 22.52), (4.448, 0.8687, 22.73), (4.403, 0.8687, 22.82), (4.371, 0.8687, 22.86), (4.339, 0.8687, 22.89), (4.307, 0.8687, 22.9), (4.264, 0.8687, 22.88), (4.224, 0.8687, 22.83), (4.185, 0.8687, 22.74), (4.15, 0.8687, 22.62), (4.102, 0.8687, 22.4), (4.051, 0.8687, 21.99), (4.017, 0.8687, 21.49), (4.002, 0.8687, 20.95), (4.005, 0.8687, 20.31), (4.02, 0.8687, 19.83), (4.049, 0.8687, 19.3), (4.112, 0.8687, 18.54), (4.224, 0.8687, 17.4), (4.43, 0.8687, 15.64), (4.744, 0.8687, 13.19), (4.744, 0.8687, 13.08), (3.619, 0.8687, 13.08), (3.619, 0.2747, 14.61), (4.299, 0.2747, 14.61), (4.145, 0.2747, 15.79), (4.001, 0.2747, 16.99), (3.89, 0.2747, 18.04), (3.815, 0.2747, 18.95), (3.777, 0.2747, 19.62), (3.754, 0.2747, 20.25), (3.747, 0.2747, 21.2), (3.772, 0.2747, 22.15), (3.816, 0.2747, 22.8), (3.853, 0.2747, 23.17), (3.897, 0.2747, 23.5), (3.948, 0.2747, 23.79), (4.006, 0.2747, 24.03), (4.069, 0.2747, 24.22), (4.137, 0.2747, 24.36), (4.211, 0.2747, 24.45), (4.289, 0.2747, 24.48), (4.324, 0.2747, 24.47), (4.359, 0.2747, 24.45), (4.406, 0.2747, 24.4), (4.475, 0.2747, 24.27), (4.548, 0.2747, 24.08), (4.617, 0.2747, 23.82), (4.708, 0.2747, 23.42), (4.708, 0.2747, 21.38), (4.65, 0.2747, 21.81), (4.581, 0.2747, 22.23), (4.515, 0.2747, 22.52), (4.45, 0.2747, 22.73), (4.383, 0.2747, 22.85), (4.339, 0.2747, 22.89), (4.307, 0.2747, 22.9), (4.264, 0.2747, 22.88), (4.224, 0.2747, 22.83), (4.174, 0.2747, 22.71), (4.107, 0.2747, 22.42), (4.055, 0.2747, 22.03), (4.019, 0.2747, 21.54), (4.003, 0.2747, 21.0), (4.004, 0.2747, 20.44), (4.015, 0.2747, 19.94), (4.046, 0.2747, 19.35), (4.106, 0.2747, 18.6), (4.223, 0.2747, 17.41), (4.432, 0.2747, 15.63), (4.744, 0.2747, 13.19), (4.744, 0.2747, 13.08), (3.619, 0.2747, 13.08)], [], [(20, 18, 19), (21, 18, 20), (21, 17, 18), (22, 17, 21), (22, 16, 17), (23, 16, 22), (23, 15, 16), (24, 15, 23), (24, 14, 15), (25, 14, 24), (25, 13, 14), (26, 13, 25), (26, 12, 13), (27, 28, 26), (28, 29, 26), (29, 30, 26), (30, 31, 26), (31, 32, 26), (32, 33, 26), (33, 12, 26), (33, 34, 12), (34, 11, 12), (35, 11, 34), (36, 11, 35), (37, 11, 36), (37, 10, 11), (38, 10, 37), (39, 10, 38), (39, 9, 10), (40, 9, 39), (41, 9, 40), (41, 8, 9), (42, 8, 41), (42, 7, 8), (43, 7, 42), (44, 7, 43), (44, 6, 7), (45, 6, 44), (45, 5, 6), (46, 5, 45), (46, 4, 5), (46, 3, 4), (47, 3, 46), (48, 3, 47), (48, 2, 3), (48, 1, 2), (49, 1, 48), (49, 0, 1), (49, 51, 0), (50, 51, 49), (37, 89, 38), (43, 94, 95), (6, 58, 7), (45, 96, 97), (45, 97, 46), (46, 97, 98), (46, 98, 99), (122, 120, 121), (123, 120, 122), (123, 119, 120), (124, 119, 123), (124, 118, 119), (125, 118, 124), (125, 117, 118), (126, 117, 125), (126, 116, 117), (127, 116, 126), (127, 115, 116), (128, 115, 127), (128, 114, 115), (129, 130, 128), (130, 131, 128), (131, 132, 128), (132, 133, 128), (133, 134, 128), (134, 135, 128), (135, 136, 128), (136, 114, 128), (136, 137, 114), (138, 114, 137), (139, 114, 138), (140, 114, 139), (140, 113, 114), (141, 113, 140), (142, 113, 141), (143, 113, 142), (143, 112, 113), (144, 112, 143), (145, 112, 144), (145, 111, 112), (146, 111, 145), (147, 111, 146), (147, 110, 111), (148, 110, 147), (148, 109, 110), (149, 109, 148), (149, 108, 109), (150, 108, 149), (150, 107, 108), (151, 107, 150), (151, 106, 107), (151, 105, 106), (152, 105, 151), (152, 104, 105), (152, 154, 104), (153, 154, 152), (71, 20, 19, 70), (123, 176, 124), (124, 177, 125), (125, 178, 126), (126, 178, 179), (126, 179, 127), (134, 186, 135), (146, 196, 197), (146, 197, 147), (70, 19, 18, 69), (72, 21, 20, 71), (69, 18, 17, 68), (73, 22, 21, 72), (68, 17, 16, 67), (74, 23, 22, 73), (67, 16, 15, 66), (75, 24, 23, 74), (65, 66, 15, 14), (76, 25, 24, 75), (65, 14, 13, 64), (77, 26, 25, 76), (63, 64, 13, 12), (77, 78, 27, 26), (79, 28, 27, 78), (80, 29, 28, 79), (81, 30, 29, 80), (81, 82, 31, 30), (83, 32, 31, 82), (85, 33, 32, 84), (32, 83, 84), (86, 34, 33, 85), (63, 12, 11, 62), (87, 35, 34, 86), (88, 36, 35, 87), (89, 37, 36, 88), (61, 62, 11, 10), (90, 39, 38, 89), (60, 61, 10, 9), (90, 91, 40, 39), (91, 92, 41, 40), (60, 9, 8, 59), (92, 93, 42, 41), (94, 43, 42, 93), (8, 7, 59), (95, 96, 45, 44), (7, 58, 59), (44, 43, 95), (58, 6, 5, 57), (56, 57, 5, 4), (56, 4, 3, 55), (100, 48, 47, 99), (47, 46, 99), (55, 3, 2, 54), (54, 2, 1, 53), (100, 101, 49, 48), (53, 1, 0, 52), (52, 0, 51, 103), (101, 102, 50, 49), (103, 51, 50, 102), (174, 122, 121, 173), (173, 121, 120, 172), (175, 123, 122, 174), (172, 120, 119, 171), (123, 175, 176), (171, 119, 118, 170), (170, 118, 117, 169), (124, 176, 177), (169, 117, 116, 168), (125, 177, 178), (168, 116, 115, 167), (166, 167, 115, 114), (127, 179, 180), (128, 127, 180), (181, 129, 128, 180), (181, 182, 130, 129), (182, 183, 131, 130), (183, 184, 132, 131), (185, 133, 132, 184), (185, 186, 134, 133), (187, 136, 135, 186), (188, 137, 136, 187), (188, 189, 138, 137), (114, 165, 166), (189, 190, 139, 138), (191, 140, 139, 190), (165, 114, 113, 164), (192, 142, 141, 191), (141, 140, 191), (193, 143, 142, 192), (164, 113, 112, 163), (194, 144, 143, 193), (195, 145, 144, 194), (163, 112, 111, 162), (196, 146, 145, 195), (162, 111, 110, 161), (198, 148, 147, 197), (161, 110, 109, 160), (199, 149, 148, 198), (159, 160, 109, 108), (200, 150, 149, 199), (158, 159, 108, 107), (200, 201, 151, 150), (157, 158, 107, 106), (156, 157, 106, 105), (202, 152, 151, 201), (156, 105, 104, 155), (204, 155, 104, 154), (203, 153, 152, 202), (203, 204, 154, 153)])
me_cube_012.polygons.foreach_set('material_index', [2, 2, 2, 2, 2, 2, 2, 2, 2, 2, 2, 2, 2, 2, 2, 2, 2, 2, 2, 2, 2, 2, 2, 2, 2, 2, 2, 2, 2, 2, 2, 2, 2, 2, 2, 2, 2, 2, 2, 2, 2, 2, 2, 2, 2, 2, 2, 2, 2, 2, 2, 2, 2, 2, 2, 2, 2, 2, 2, 2, 2, 2, 2, 2, 2, 2, 2, 2, 2, 2, 2, 2, 2, 2, 2, 2, 2, 2, 2, 2, 2, 2, 2, 2, 2, 2, 2, 2, 2, 2, 2, 2, 2, 2, 2, 2, 2, 2, 2, 2, 2, 2, 2, 2, 2, 2, 2, 2, 2, 2, 2, 2, 2, 2, 2, 2, 2, 2, 2, 2, 2, 2, 2, 2, 2, 2, 2, 2, 2, 2, 2, 2, 2, 2, 2, 2, 2, 2, 2, 2, 2, 2, 2, 2, 2, 2, 2, 2, 2, 2, 2, 2, 2, 2, 2, 2, 2, 2, 2, 2, 2, 2, 2, 2, 2, 2, 2, 2, 2, 2, 2, 2, 2, 2, 2, 2, 2, 2, 2, 2, 2, 2, 2, 2, 2, 2, 2, 2, 2, 2, 2, 2, 2, 2, 2, 2, 2, 2, 2, 2, 2, 2, 2, 2, 2, 2, 2, 2, 2, 2, 2, 2, 2, 2, 2])
_uv = me_cube_012.uv_layers.new(name='UVMap')
_uv.uv.foreach_set('vector', [0.2955, 0.0, 0.2727, 0.0, 0.2841, 0.0, 0.3118, 0.0, 0.2727, 0.0, 0.2955, 0.0, 0.3118, 0.0, 0.2614, 0.0, 0.2727, 0.0, 0.3347, 0.0, 0.2614, 0.0, 0.3118, 0.0, 0.3347, 0.0, 0.25, 0.0, 0.2614, 0.0, 0.3577, 0.0, 0.25, 0.0, 0.3347, 0.0, 0.3577, 0.0, 0.2386, 0.0, 0.25, 0.0, 0.3807, 0.0, 0.2386, 0.0, 0.3577, 0.0, 0.3807, 0.0, 0.2273, 0.0, 0.2386, 0.0, 0.4035, 0.0, 0.2273, 0.0, 0.3807, 0.0, 0.4035, 0.0, 0.2159, 0.0, 0.2273, 0.0, 0.4205, 0.0, 0.2159, 0.0, 0.4035, 0.0, 0.4205, 0.0, 0.2045, 0.0, 0.2159, 0.0, 0.4318, 0.0, 0.4507, 0.0, 0.4205, 0.0, 0.4507, 0.0, 0.4736, 0.0, 0.4205, 0.0, 0.4736, 0.0, 0.4957, 0.0, 0.4205, 0.0, 0.4957, 0.0, 0.5186, 0.0, 0.4205, 0.0, 0.5186, 0.0, 0.5426, 0.0, 0.4205, 0.0, 0.5426, 0.0, 0.5568, 0.0, 0.4205, 0.0, 0.5568, 0.0, 0.2045, 0.0, 0.4205, 0.0, 0.5568, 0.0, 0.5682, 0.0, 0.2045, 0.0, 0.5682, 0.0, 0.1932, 0.0, 0.2045, 0.0, 0.5795, 0.0, 0.1932, 0.0, 0.5682, 0.0, 0.5909, 0.0, 0.1932, 0.0, 0.5795, 0.0, 0.6023, 0.0, 0.1932, 0.0, 0.5909, 0.0, 0.6023, 0.0, 0.1818, 0.0, 0.1932, 0.0, 0.6136, 0.0, 0.1818, 0.0, 0.6023, 0.0, 0.6294, 0.0, 0.1818, 0.0, 0.6136, 0.0, 0.6294, 0.0, 0.1652, 0.0, 0.1818, 0.0, 0.6517, 0.0, 0.1652, 0.0, 0.6294, 0.0, 0.6747, 0.0, 0.1652, 0.0, 0.6517, 0.0, 0.6747, 0.0, 0.1477, 0.0, 0.1652, 0.0, 0.6974, 0.0, 0.1477, 0.0, 0.6747, 0.0, 0.6974, 0.0, 0.1305, 0.0, 0.1477, 0.0, 0.728, 0.0, 0.1305, 0.0, 0.6974, 0.0, 0.7546, 0.0, 0.1305, 0.0, 0.728, 0.0, 0.7546, 0.0, 0.1136, 0.0, 0.1305, 0.0, 0.7875, 0.0, 0.1136, 0.0, 0.7546, 0.0, 0.7875, 0.0, 0.09694, 0.0, 0.1136, 0.0, 0.8432, 0.0, 0.09694, 0.0, 0.7875, 0.0, 0.8432, 0.0, 0.07458, 0.0, 0.09694, 0.0, 0.8432, 0.0, 0.05306, 0.0, 0.07458, 0.0, 0.88, 0.0, 0.05306, 0.0, 0.8432, 0.0, 0.9119, 0.0, 0.05306, 0.0, 0.88, 0.0, 0.9119, 0.0, 0.03065, 0.0, 0.05306, 0.0, 0.9119, 0.0, 0.01136, 0.0, 0.03065, 0.0, 0.9774, 0.0, 0.01136, 0.0, 0.9119, 0.0, 0.9774, 0.0, 0.0, 0.0, 0.01136, 0.0, 0.9774, 0.0, 1.0, 0.0, 0.0, 0.0, 0.9886, 0.0, 1.0, 0.0, 0.9774, 0.0, 0.6023, 0.0, 0.6051, 0.0, 0.6136, 0.0, 0.728, 0.0, 0.722, 0.0, 0.7515, 0.0, 0.1136, 0.0, 0.1183, 0.0, 0.1305, 0.0, 0.7875, 0.0, 0.779, 0.0, 0.8101, 0.0, 0.7875, 0.0, 0.8101, 0.0, 0.8432, 0.0, 0.8432, 0.0, 0.8101, 0.0, 0.8484, 0.0, 0.8432, 0.0, 0.8484, 0.0, 0.8735, 0.0, 0.2955, 0.0, 0.2727, 0.0, 0.2841, 0.0, 0.3118, 0.0, 0.2727, 0.0, 0.2955, 0.0, 0.3118, 0.0, 0.2614, 0.0, 0.2727, 0.0, 0.3347, 0.0, 0.2614, 0.0, 0.3118, 0.0, 0.3347, 0.0, 0.25, 0.0, 0.2614, 0.0, 0.3577, 0.0, 0.25, 0.0, 0.3347, 0.0, 0.3577, 0.0, 0.2386, 0.0, 0.25, 0.0, 0.3807, 0.0, 0.2386, 0.0, 0.3577, 0.0, 0.3807, 0.0, 0.2273, 0.0, 0.2386, 0.0, 0.4025, 0.0, 0.2273, 0.0, 0.3807, 0.0, 0.4025, 0.0, 0.2159, 0.0, 0.2273, 0.0, 0.4205, 0.0, 0.2159, 0.0, 0.4025, 0.0, 0.4205, 0.0, 0.1997, 0.0, 0.2159, 0.0, 0.4318, 0.0, 0.4487, 0.0, 0.4205, 0.0, 0.4487, 0.0, 0.4716, 0.0, 0.4205, 0.0, 0.4716, 0.0, 0.4955, 0.0, 0.4205, 0.0, 0.4955, 0.0, 0.5188, 0.0, 0.4205, 0.0, 0.5188, 0.0, 0.5341, 0.0, 0.4205, 0.0, 0.5341, 0.0, 0.5455, 0.0, 0.4205, 0.0, 0.5455, 0.0, 0.5568, 0.0, 0.4205, 0.0, 0.5568, 0.0, 0.1997, 0.0, 0.4205, 0.0, 0.5568, 0.0, 0.5682, 0.0, 0.1997, 0.0, 0.5795, 0.0, 0.1997, 0.0, 0.5682, 0.0, 0.5909, 0.0, 0.1997, 0.0, 0.5795, 0.0, 0.6023, 0.0, 0.1997, 0.0, 0.5909, 0.0, 0.6023, 0.0, 0.1776, 0.0, 0.1997, 0.0, 0.6136, 0.0, 0.1776, 0.0, 0.6023, 0.0, 0.6304, 0.0, 0.1776, 0.0, 0.6136, 0.0, 0.6536, 0.0, 0.1776, 0.0, 0.6304, 0.0, 0.6536, 0.0, 0.155, 0.0, 0.1776, 0.0, 0.6767, 0.0, 0.155, 0.0, 0.6536, 0.0, 0.6982, 0.0, 0.155, 0.0, 0.6767, 0.0, 0.6982, 0.0, 0.1315, 0.0, 0.155, 0.0, 0.7294, 0.0, 0.1315, 0.0, 0.6982, 0.0, 0.7566, 0.0, 0.1315, 0.0, 0.7294, 0.0, 0.7566, 0.0, 0.1136, 0.0, 0.1315, 0.0, 0.7892, 0.0, 0.1136, 0.0, 0.7566, 0.0, 0.7892, 0.0, 0.09694, 0.0, 0.1136, 0.0, 0.8325, 0.0, 0.09694, 0.0, 0.7892, 0.0, 0.8325, 0.0, 0.07354, 0.0, 0.09694, 0.0, 0.8669, 0.0, 0.07354, 0.0, 0.8325, 0.0, 0.8669, 0.0, 0.05112, 0.0, 0.07354, 0.0, 0.9115, 0.0, 0.05112, 0.0, 0.8669, 0.0, 0.9115, 0.0, 0.02876, 0.0, 0.05112, 0.0, 0.9115, 0.0, 0.01136, 0.0, 0.02876, 0.0, 0.9774, 0.0, 0.01136, 0.0, 0.9115, 0.0, 0.9774, 0.0, 0.0, 0.0, 0.01136, 0.0, 0.9774, 0.0, 1.0, 0.0, 0.0, 0.0, 0.9886, 0.0, 1.0, 0.0, 0.9774, 0.0, 0.2955, 0.0, 0.2955, 0.0, 0.2841, 0.0, 0.2841, 0.0, 0.3118, 0.0, 0.3213, 0.0, 0.3347, 0.0, 0.3347, 0.0, 0.3443, 0.0, 0.3577, 0.0, 0.3577, 0.0, 0.3683, 0.0, 0.3807, 0.0, 0.3807, 0.0, 0.3683, 0.0, 0.3911, 0.0, 0.3807, 0.0, 0.3911, 0.0, 0.4025, 0.0, 0.5341, 0.0, 0.5419, 0.0, 0.5455, 0.0, 0.7294, 0.0, 0.722, 0.0, 0.7501, 0.0, 0.7294, 0.0, 0.7501, 0.0, 0.7566, 0.0, 0.2841, 0.0, 0.2841, 0.0, 0.2727, 0.0, 0.2727, 0.0, 0.3099, 0.0, 0.3118, 0.0, 0.2955, 0.0, 0.2955, 0.0, 0.2727, 0.0, 0.2727, 0.0, 0.2614, 0.0, 0.2614, 0.0, 0.3328, 0.0, 0.3347, 0.0, 0.3118, 0.0, 0.3099, 0.0, 0.2614, 0.0, 0.2614, 0.0, 0.25, 0.0, 0.25, 0.0, 0.3558, 0.0, 0.3577, 0.0, 0.3347, 0.0, 0.3328, 0.0, 0.25, 0.0, 0.25, 0.0, 0.2386, 0.0, 0.2386, 0.0, 0.3787, 0.0, 0.3807, 0.0, 0.3577, 0.0, 0.3558, 0.0, 0.2273, 0.0, 0.2386, 0.0, 0.2386, 0.0, 0.2273, 0.0, 0.4016, 0.0, 0.4035, 0.0, 0.3807, 0.0, 0.3787, 0.0, 0.2273, 0.0, 0.2273, 0.0, 0.2159, 0.0, 0.2159, 0.0, 0.4205, 0.0, 0.4205, 0.0, 0.4035, 0.0, 0.4016, 0.0, 0.2045, 0.0, 0.2159, 0.0, 0.2159, 0.0, 0.2045, 0.0, 0.4205, 0.0, 0.4318, 0.0, 0.4318, 0.0, 0.4205, 0.0, 0.4487, 0.0, 0.4507, 0.0, 0.4318, 0.0, 0.4318, 0.0, 0.4716, 0.0, 0.4736, 0.0, 0.4507, 0.0, 0.4487, 0.0, 0.4955, 0.0, 0.4957, 0.0, 0.4736, 0.0, 0.4716, 0.0, 0.4955, 0.0, 0.5188, 0.0, 0.5186, 0.0, 0.4957, 0.0, 0.5341, 0.0, 0.5426, 0.0, 0.5186, 0.0, 0.5188, 0.0, 0.5568, 0.0, 0.5568, 0.0, 0.5426, 0.0, 0.5455, 0.0, 0.5426, 0.0, 0.5341, 0.0, 0.5455, 0.0, 0.5682, 0.0, 0.5682, 0.0, 0.5568, 0.0, 0.5568, 0.0, 0.2045, 0.0, 0.2045, 0.0, 0.1932, 0.0, 0.1932, 0.0, 0.5795, 0.0, 0.5795, 0.0, 0.5682, 0.0, 0.5682, 0.0, 0.5909, 0.0, 0.5909, 0.0, 0.5795, 0.0, 0.5795, 0.0, 0.6051, 0.0, 0.6023, 0.0, 0.5909, 0.0, 0.5909, 0.0, 0.1818, 0.0, 0.1932, 0.0, 0.1932, 0.0, 0.1818, 0.0, 0.6295, 0.0, 0.6294, 0.0, 0.6136, 0.0, 0.6051, 0.0, 0.1651, 0.0, 0.1818, 0.0, 0.1818, 0.0, 0.1652, 0.0, 0.6295, 0.0, 0.6536, 0.0, 0.6517, 0.0, 0.6294, 0.0, 0.6536, 0.0, 0.6767, 0.0, 0.6747, 0.0, 0.6517, 0.0, 0.1651, 0.0, 0.1652, 0.0, 0.1477, 0.0, 0.1413, 0.0, 0.6767, 0.0, 0.6972, 0.0, 0.6974, 0.0, 0.6747, 0.0, 0.722, 0.0, 0.728, 0.0, 0.6974, 0.0, 0.6972, 0.0, 0.1477, 0.0, 0.1305, 0.0, 0.1413, 0.0, 0.7515, 0.0, 0.779, 0.0, 0.7875, 0.0, 0.7546, 0.0, 0.1305, 0.0, 0.1183, 0.0, 0.1413, 0.0, 0.7546, 0.0, 0.728, 0.0, 0.7515, 0.0, 0.1183, 0.0, 0.1136, 0.0, 0.09694, 0.0, 0.09698, 0.0, 0.07451, 0.0, 0.09698, 0.0, 0.09694, 0.0, 0.07458, 0.0, 0.07451, 0.0, 0.07458, 0.0, 0.05306, 0.0, 0.05111, 0.0, 0.9115, 0.0, 0.9119, 0.0, 0.88, 0.0, 0.8735, 0.0, 0.88, 0.0, 0.8432, 0.0, 0.8735, 0.0, 0.05111, 0.0, 0.05306, 0.0, 0.03065, 0.0, 0.02876, 0.0, 0.02876, 0.0, 0.03065, 0.0, 0.01136, 0.0, 0.01136, 0.0, 0.9115, 0.0, 0.9774, 0.0, 0.9774, 0.0, 0.9119, 0.0, 0.01136, 0.0, 0.01136, 0.0, 0.0, 0.0, 0.0, 0.0, 0.0, 0.0, 0.0, 0.0, 1.0, 0.0, 1.0, 0.0, 0.9774, 0.0, 0.9886, 0.0, 0.9886, 0.0, 0.9774, 0.0, 1.0, 0.0, 1.0, 0.0, 0.9886, 0.0, 0.9886, 0.0, 0.2955, 0.0, 0.2955, 0.0, 0.2841, 0.0, 0.2841, 0.0, 0.2841, 0.0, 0.2841, 0.0, 0.2727, 0.0, 0.2727, 0.0, 0.3068, 0.0, 0.3118, 0.0, 0.2955, 0.0, 0.2955, 0.0, 0.2727, 0.0, 0.2727, 0.0, 0.2614, 0.0, 0.2614, 0.0, 0.3118, 0.0, 0.3068, 0.0, 0.3213, 0.0, 0.2614, 0.0, 0.2614, 0.0, 0.25, 0.0, 0.25, 0.0, 0.25, 0.0, 0.25, 0.0, 0.2386, 0.0, 0.2386, 0.0, 0.3347, 0.0, 0.3213, 0.0, 0.3443, 0.0, 0.2386, 0.0, 0.2386, 0.0, 0.2273, 0.0, 0.2273, 0.0, 0.3577, 0.0, 0.3443, 0.0, 0.3683, 0.0, 0.2273, 0.0, 0.2273, 0.0, 0.2159, 0.0, 0.2159, 0.0, 0.2045, 0.0, 0.2159, 0.0, 0.2159, 0.0, 0.1997, 0.0, 0.4025, 0.0, 0.3911, 0.0, 0.42, 0.0, 0.4205, 0.0, 0.4025, 0.0, 0.42, 0.0, 0.4318, 0.0, 0.4318, 0.0, 0.4205, 0.0, 0.42, 0.0, 0.4318, 0.0, 0.4507, 0.0, 0.4487, 0.0, 0.4318, 0.0, 0.4507, 0.0, 0.4736, 0.0, 0.4716, 0.0, 0.4487, 0.0, 0.4736, 0.0, 0.4957, 0.0, 0.4955, 0.0, 0.4716, 0.0, 0.5186, 0.0, 0.5188, 0.0, 0.4955, 0.0, 0.4957, 0.0, 0.5186, 0.0, 0.5419, 0.0, 0.5341, 0.0, 0.5188, 0.0, 0.5568, 0.0, 0.5568, 0.0, 0.5455, 0.0, 0.5419, 0.0, 0.5682, 0.0, 0.5682, 0.0, 0.5568, 0.0, 0.5568, 0.0, 0.5682, 0.0, 0.5795, 0.0, 0.5795, 0.0, 0.5682, 0.0, 0.1997, 0.0, 0.1932, 0.0, 0.2045, 0.0, 0.5795, 0.0, 0.5909, 0.0, 0.5909, 0.0, 0.5795, 0.0, 0.6051, 0.0, 0.6023, 0.0, 0.5909, 0.0, 0.5909, 0.0, 0.1932, 0.0, 0.1997, 0.0, 0.1776, 0.0, 0.1756, 0.0, 0.6285, 0.0, 0.6304, 0.0, 0.6136, 0.0, 0.6051, 0.0, 0.6136, 0.0, 0.6023, 0.0, 0.6051, 0.0, 0.6517, 0.0, 0.6536, 0.0, 0.6304, 0.0, 0.6285, 0.0, 0.1756, 0.0, 0.1776, 0.0, 0.155, 0.0, 0.1531, 0.0, 0.6747, 0.0, 0.6767, 0.0, 0.6536, 0.0, 0.6517, 0.0, 0.6964, 0.0, 0.6982, 0.0, 0.6767, 0.0, 0.6747, 0.0, 0.1531, 0.0, 0.155, 0.0, 0.1315, 0.0, 0.1295, 0.0, 0.722, 0.0, 0.7294, 0.0, 0.6982, 0.0, 0.6964, 0.0, 0.1295, 0.0, 0.1315, 0.0, 0.1136, 0.0, 0.1136, 0.0, 0.7862, 0.0, 0.7892, 0.0, 0.7566, 0.0, 0.7501, 0.0, 0.1136, 0.0, 0.1136, 0.0, 0.09694, 0.0, 0.09698, 0.0, 0.8289, 0.0, 0.8325, 0.0, 0.7892, 0.0, 0.7862, 0.0, 0.07551, 0.0, 0.09698, 0.0, 0.09694, 0.0, 0.07354, 0.0, 0.8666, 0.0, 0.8669, 0.0, 0.8325, 0.0, 0.8289, 0.0, 0.05306, 0.0, 0.07551, 0.0, 0.07354, 0.0, 0.05112, 0.0, 0.8666, 0.0, 0.9119, 0.0, 0.9115, 0.0, 0.8669, 0.0, 0.03065, 0.0, 0.05306, 0.0, 0.05112, 0.0, 0.02876, 0.0, 0.01136, 0.0, 0.03065, 0.0, 0.02876, 0.0, 0.01136, 0.0, 0.9774, 0.0, 0.9774, 0.0, 0.9115, 0.0, 0.9119, 0.0, 0.01136, 0.0, 0.01136, 0.0, 0.0, 0.0, 0.0, 0.0, 1.0, 0.0, 0.0, 0.0, 0.0, 0.0, 1.0, 0.0, 0.9886, 0.0, 0.9886, 0.0, 0.9774, 0.0, 0.9774, 0.0, 0.9886, 0.0, 1.0, 0.0, 1.0, 0.0, 0.9886, 0.0])
me_cube_012.materials.append(mat_sec_002)
me_cube_012.materials.append(mat_dark_002)
me_cube_012.materials.append(mat_main_002)
me_cube_012.update()
me_text = bpy.data.meshes.new('Text')
me_text.from_pydata([(-1.542, 3.08e-07, 1.476), (-1.64, 3.08e-07, 1.476), (-1.64, 9.392e-08, 0.7939), (-1.542, 9.392e-08, 0.7939), (-1.542, 0.12, 1.476), (-1.64, 0.12, 1.476), (-1.64, 0.12, 0.7939), (-1.542, 0.12, 0.7939), (-1.542, -0.12, 1.476), (-1.64, -0.12, 1.476), (-1.64, -0.12, 0.7939), (-1.542, -0.12, 0.7939)], [], [(2, 0, 1), (2, 3, 0), (6, 5, 4), (6, 4, 7), (2, 1, 5, 6), (1, 0, 4, 5), (3, 2, 6, 7), (0, 3, 7, 4), (10, 8, 9), (10, 11, 8), (2, 10, 9, 1), (1, 9, 8, 0), (3, 11, 10, 2), (0, 8, 11, 3)])
_uv = me_text.uv_layers.new(name='UVMap')
_uv.uv.foreach_set('vector', [0.6667, 0.0, 0.0, 0.0, 0.3333, 0.0, 0.6667, 0.0, 1.0, 0.0, 0.0, 0.0, 0.6667, 0.0, 0.3333, 0.0, 0.0, 0.0, 0.6667, 0.0, 0.0, 0.0, 1.0, 0.0, 0.6667, 0.0, 0.3333, 0.0, 0.3333, 0.0, 0.6667, 0.0, 0.3333, 0.0, 0.0, 0.0, 0.0, 0.0, 0.3333, 0.0, 1.0, 0.0, 0.6667, 0.0, 0.6667, 0.0, 1.0, 0.0, 0.0, 0.0, 1.0, 0.0, 1.0, 0.0, 0.0, 0.0, 0.6667, 0.0, 0.0, 0.0, 0.3333, 0.0, 0.6667, 0.0, 1.0, 0.0, 0.0, 0.0, 0.6667, 0.0, 0.6667, 0.0, 0.3333, 0.0, 0.3333, 0.0, 0.3333, 0.0, 0.3333, 0.0, 0.0, 0.0, 0.0, 0.0, 1.0, 0.0, 1.0, 0.0, 0.6667, 0.0, 0.6667, 0.0, 0.0, 0.0, 0.0, 0.0, 1.0, 0.0, 1.0, 0.0])
me_text.materials.append(mat_main_003)
me_text.update()

# ---- objects
ob_convyer_belt_002 = bpy.data.objects.new('Convyer belt.002', me_cube_001)
ob_2 = bpy.data.objects.new('2', me_cube_012)
ob_1 = bpy.data.objects.new('1', me_text)

# ---- transforms, parenting, visibility, modifiers, constraints
ob_convyer_belt_002.location = (0.0, 0.0, 0.0)
ob_convyer_belt_002.rotation_euler = (0.0, -0.0, 3.142)
ob_2.parent = ob_convyer_belt_002
ob_2.matrix_parent_inverse = Matrix(((-1.0, -3.258e-07, 0.0, -0.0), (3.258e-07, -1.0, -0.0, 0.0), (0.0, -0.0, 1.0, -0.0), (-0.0, 0.0, -0.0, 1.0)))
ob_2.location = (0.0, 0.0, 0.0)
ob_2.rotation_euler = (0.0, 0.0, -3.142)
ob_2.scale = (0.3848, 0.2025, 0.06075)
ob_1.parent = ob_convyer_belt_002
ob_1.matrix_parent_inverse = Matrix(((-1.0, -3.258e-07, 0.0, -0.0), (3.258e-07, -1.0, -0.0, 0.0), (0.0, -0.0, 1.0, -0.0), (-0.0, 0.0, -0.0, 1.0)))
ob_1.location = (0.0, -0.06422, 0.0)

# ---- collection membership
col_collection.objects.link(ob_convyer_belt_002)
col_collection.objects.link(ob_2)
col_collection.objects.link(ob_1)

# ---- scene / render settings (as saved in the file)
scene.frame_start = 1; scene.frame_end = 250; scene.frame_set(1)
scene.render.engine = 'BLENDER_EEVEE_NEXT'
scene.cycles.sampling_pattern = 'TABULATED_SOBOL'
scene.cycles.use_light_tree = False
scene.view_settings.view_transform = 'Filmic'
bpy.context.view_layer.update()

# ---- added for rendering (the .blend has no active camera and no usable light): camera, sun
cam_auto = bpy.data.cameras.new('AutoCamera')
cam_auto.lens = 50.0
cam_auto.sensor_width = 36.0
cam_auto.clip_end = 1000.0
ob_auto_camera = bpy.data.objects.new('AutoCamera', cam_auto)
scene.collection.objects.link(ob_auto_camera)
ob_auto_camera.location = (11.0414, -13.3183, 10.1044)
ob_auto_camera.rotation_euler = (1.09748, -7.21219e-08, 0.694738)
scene.camera = ob_auto_camera
light_auto_sun = bpy.data.lights.new('AutoSun', 'SUN')
light_auto_sun.energy = 3.0
light_auto_sun.angle = 0.0523599
ob_auto_sun = bpy.data.objects.new('AutoSun', light_auto_sun)
scene.collection.objects.link(ob_auto_sun)
ob_auto_sun.rotation_euler = (0.872665, 0.174533, 0.523599)
bpy.context.view_layer.update()
